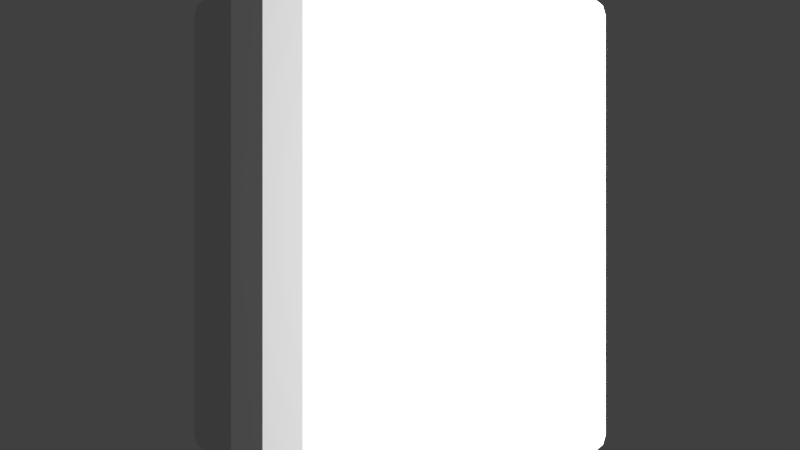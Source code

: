 # Source: TestCase8.blend  (saved by Blender 2.76.0; exported with 4.5.12 LTS)
import bpy
from mathutils import Matrix  # noqa: F401  (used for matrix-valued properties, if any)

bpy.ops.wm.read_factory_settings(use_empty=True)
scene = bpy.context.scene
scene.name = 'Scene'

# ---- collections
col_collection_1 = bpy.data.collections.new('Collection 1'); scene.collection.children.link(col_collection_1)

# ---- materials (node trees are filled in below, after node groups)
mat_material = bpy.data.materials.new('Material')
mat_material.alpha_threshold = 0.0
mat_material.use_transparent_shadow = False
mat_material.specular_color = (0.477, 0.477, 0.477)
mat_material.roughness = 0.5

# ---- material node trees

# ---- world
world_world = bpy.data.worlds.new('World'); scene.world = world_world
world_world.color = (0.05088, 0.05088, 0.05088)
world_world.use_sun_shadow = False
world_world.sun_shadow_jitter_overblur = 0.0
world_world.cycles.sampling_method = 'MANUAL'
world_world.cycles.sample_map_resolution = 256

# ---- cameras
cam_camera = bpy.data.cameras.new('Camera')
cam_camera.clip_end = 100.0
cam_camera.lens = 35.0
cam_camera.sensor_width = 32.0
cam_camera.sensor_height = 18.0
cam_camera.ortho_scale = 7.314
cam_camera.dof.focus_distance = 0.0
cam_camera.dof.aperture_fstop = 128.0

# ---- lights
light_area = bpy.data.lights.new('Area', 'AREA')
light_area.transmission_factor = 0.0
light_area.energy = 3118.0
light_area.shadow_buffer_clip_start = 0.5
light_area.shadow_soft_size = 1.0
light_area.shadow_maximum_resolution = 0.006
light_area.use_absolute_resolution = True
light_area.size = 1.0
light_area.size_y = 0.1
light_area.cycles.use_multiple_importance_sampling = False

# ---- meshes
me_cylinder = bpy.data.meshes.new('Cylinder')
me_cylinder.from_pydata([(0.0, 1.0, -1.0), (0.0, 1.0, 1.0), (0.1951, 0.9808, -1.0), (0.1951, 0.9808, 1.0), (0.3827, 0.9239, -1.0), (0.3827, 0.9239, 1.0), (0.5556, 0.8315, -1.0), (0.5556, 0.8315, 1.0), (0.7071, 0.7071, -1.0), (0.7071, 0.7071, 1.0), (0.8315, 0.5556, -1.0), (0.8315, 0.5556, 1.0), (0.9239, 0.3827, -1.0), (0.9239, 0.3827, 1.0), (0.9808, 0.1951, -1.0), (0.9808, 0.1951, 1.0), (1.0, 7.55e-08, -1.0), (1.0, 7.55e-08, 1.0), (0.9808, -0.1951, -1.0), (0.9808, -0.1951, 1.0), (0.9239, -0.3827, -1.0), (0.9239, -0.3827, 1.0), (0.8315, -0.5556, -1.0), (0.8315, -0.5556, 1.0), (0.7071, -0.7071, -1.0), (0.7071, -0.7071, 1.0), (0.5556, -0.8315, -1.0), (0.5556, -0.8315, 1.0), (0.3827, -0.9239, -1.0), (0.3827, -0.9239, 1.0), (0.1951, -0.9808, -1.0), (0.1951, -0.9808, 1.0), (-3.258e-07, -1.0, -1.0), (-3.258e-07, -1.0, 1.0), (-0.1951, -0.9808, -1.0), (-0.1951, -0.9808, 1.0), (-0.3827, -0.9239, -1.0), (-0.3827, -0.9239, 1.0), (-0.5556, -0.8315, -1.0), (-0.5556, -0.8315, 1.0), (-0.7071, -0.7071, -1.0), (-0.7071, -0.7071, 1.0), (-0.8315, -0.5556, -1.0), (-0.8315, -0.5556, 1.0), (-0.9239, -0.3827, -1.0), (-0.9239, -0.3827, 1.0), (-0.9808, -0.1951, -1.0), (-0.9808, -0.1951, 1.0), (-1.0, 9.656e-07, -1.0), (-1.0, 9.656e-07, 1.0), (-0.9808, 0.1951, -1.0), (-0.9808, 0.1951, 1.0), (-0.9239, 0.3827, -1.0), (-0.9239, 0.3827, 1.0), (-0.8315, 0.5556, -1.0), (-0.8315, 0.5556, 1.0), (-0.7071, 0.7071, -1.0), (-0.7071, 0.7071, 1.0), (-0.5556, 0.8315, -1.0), (-0.5556, 0.8315, 1.0), (-0.3827, 0.9239, -1.0), (-0.3827, 0.9239, 1.0), (-0.1951, 0.9808, -1.0), (-0.1951, 0.9808, 1.0)], [], [(0, 1, 3, 2), (2, 3, 5, 4), (4, 5, 7, 6), (6, 7, 9, 8), (8, 9, 11, 10), (10, 11, 13, 12), (12, 13, 15, 14), (14, 15, 17, 16), (16, 17, 19, 18), (18, 19, 21, 20), (20, 21, 23, 22), (22, 23, 25, 24), (24, 25, 27, 26), (26, 27, 29, 28), (28, 29, 31, 30), (30, 31, 33, 32), (32, 33, 35, 34), (34, 35, 37, 36), (36, 37, 39, 38), (38, 39, 41, 40), (40, 41, 43, 42), (42, 43, 45, 44), (44, 45, 47, 46), (46, 47, 49, 48), (48, 49, 51, 50), (50, 51, 53, 52), (52, 53, 55, 54), (54, 55, 57, 56), (56, 57, 59, 58), (58, 59, 61, 60), (3, 1, 63, 61, 59, 57, 55, 53, 51, 49, 47, 45, 43, 41, 39, 37, 35, 33, 31, 29, 27, 25, 23, 21, 19, 17, 15, 13, 11, 9, 7, 5), (62, 63, 1, 0), (60, 61, 63, 62), (0, 2, 4, 6, 8, 10, 12, 14, 16, 18, 20, 22, 24, 26, 28, 30, 32, 34, 36, 38, 40, 42, 44, 46, 48, 50, 52, 54, 56, 58, 60, 62)])
me_cylinder.materials.append(mat_material)
me_cylinder.use_remesh_preserve_volume = False
me_cylinder.use_remesh_preserve_attributes = False
me_cylinder.use_mirror_vertex_groups = False
me_cylinder.update()

# ---- objects
ob_area = bpy.data.objects.new('Area', light_area)
ob_cylinder = bpy.data.objects.new('Cylinder', me_cylinder)
ob_camera = bpy.data.objects.new('Camera', cam_camera)

# ---- transforms, parenting, visibility, modifiers, constraints
ob_area.location = (6.0, -6.0, 0.0)
ob_area.rotation_euler = (1.571, -0.0, 0.7854)
ob_area.lineart.crease_threshold = 0.0
ob_cylinder.location = (0.0, 0.0, 0.0)
ob_cylinder.lineart.crease_threshold = 0.0
ob_camera.location = (0.0, -4.368, 7.132e-08)
ob_camera.rotation_euler = (1.571, -0.0, 0.0)
ob_camera.lock_rotations_4d = False
ob_camera.empty_display_type = 'ARROWS'
ob_camera.color = (0.0, 0.0, 0.0, 0.0)
ob_camera.display_type = 'WIRE'
ob_camera.lineart.crease_threshold = 0.0

# ---- collection membership
col_collection_1.objects.link(ob_area)
col_collection_1.objects.link(ob_cylinder)
col_collection_1.objects.link(ob_camera)

# ---- scene / render settings (as saved in the file)
scene.camera = ob_camera
scene.frame_start = 1; scene.frame_end = 250; scene.frame_set(1)
scene.render.engine = 'BLENDER_EEVEE_NEXT'
scene.render.resolution_percentage = 50
scene.render.dither_intensity = 0.0
scene.cycles.use_denoising = False
scene.cycles.samples = 10
scene.cycles.sampling_pattern = 'TABULATED_SOBOL'
scene.cycles.light_sampling_threshold = 0.0
scene.cycles.use_adaptive_sampling = False
scene.cycles.use_light_tree = False
scene.cycles.blur_glossy = 0.0
scene.cycles.pixel_filter_type = 'GAUSSIAN'
scene.cycles.sample_clamp_indirect = 0.0
scene.view_settings.view_transform = 'Standard'
bpy.context.view_layer.update()
